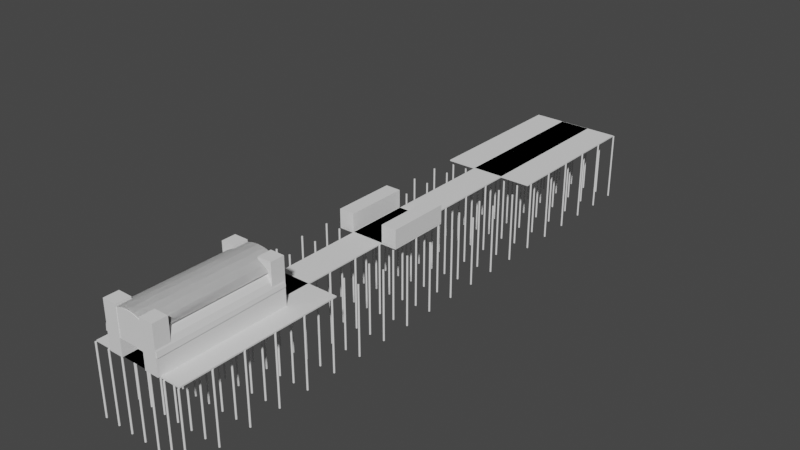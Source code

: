 # Source: pier_0015.blend  (saved by Blender 2.81.16; exported with 4.5.12 LTS)
import bpy
from mathutils import Matrix  # noqa: F401  (used for matrix-valued properties, if any)

bpy.ops.wm.read_factory_settings(use_empty=True)
scene = bpy.context.scene
scene.name = 'Scene'

# ---- collections
col_collection = bpy.data.collections.new('Collection'); scene.collection.children.link(col_collection)

# ---- world
world_world = bpy.data.worlds.new('World'); scene.world = world_world
world_world.use_nodes = True; world_world.node_tree.nodes.clear()
_N = world_world.node_tree.nodes; _L = world_world.node_tree.links
n0 = _N.new('ShaderNodeOutputWorld'); n0.name = 'World Output'; n0.location = (300, 300)
n1 = _N.new('ShaderNodeBackground'); n1.name = 'Background'; n1.location = (10, 300)
n1.inputs[0].default_value = (0.05088, 0.05088, 0.05088, 1.0)
_L.new(n1.outputs[0], n0.inputs[0])
n0.is_active_output = True
world_world.color = (0.05088, 0.05088, 0.05088)
world_world.use_sun_shadow = False
world_world.sun_shadow_jitter_overblur = 0.0

# ---- meshes
me_cube_003 = bpy.data.meshes.new('Cube.003')
me_cube_003.from_pydata([(0.0, 71.46, 0.0), (0.0, 71.46, 2.0), (0.0, 98.12, 0.0), (0.0, 98.12, 2.0), (30.38, 71.46, 0.0), (30.38, 71.46, 2.0), (30.38, 98.12, 0.0), (30.38, 98.12, 2.0), (9.981, 0.0, 0.0), (9.981, 0.0, 2.0), (9.981, 98.07, 0.0), (9.981, 98.07, 2.0), (20.32, 0.0, 0.0), (20.32, 0.0, 2.0), (20.32, 98.07, 0.0), (20.32, 98.07, 2.0), (0.0, 0.0, 0.0), (0.0, 0.0, 2.0), (0.0, 26.67, 0.0), (0.0, 26.67, 2.0), (30.38, 0.0, 0.0), (30.38, 0.0, 2.0), (30.38, 26.67, 0.0), (30.38, 26.67, 2.0), (4.823, 41.73, 0.0), (4.823, 41.73, 2.0), (4.823, 52.23, 0.0), (4.823, 52.23, 2.0), (25.5, 41.73, 0.0), (25.5, 41.73, 2.0), (25.5, 52.23, 0.0), (25.5, 52.23, 2.0)], [], [(0, 1, 3, 2), (2, 3, 7, 6), (6, 7, 5, 4), (4, 5, 1, 0), (2, 6, 4, 0), (7, 3, 1, 5), (8, 9, 11, 10), (10, 11, 15, 14), (14, 15, 13, 12), (12, 13, 9, 8), (10, 14, 12, 8), (15, 11, 9, 13), (16, 17, 19, 18), (18, 19, 23, 22), (22, 23, 21, 20), (20, 21, 17, 16), (18, 22, 20, 16), (23, 19, 17, 21), (24, 25, 27, 26), (26, 27, 31, 30), (30, 31, 29, 28), (28, 29, 25, 24), (26, 30, 28, 24), (31, 27, 25, 29)])
_uv = me_cube_003.uv_layers.new(name='UVMap')
_uv.uv.foreach_set('vector', [0.375, 0.0, 0.625, 0.0, 0.625, 0.25, 0.375, 0.25, 0.375, 0.25, 0.625, 0.25, 0.625, 0.5, 0.375, 0.5, 0.375, 0.5, 0.625, 0.5, 0.625, 0.75, 0.375, 0.75, 0.375, 0.75, 0.625, 0.75, 0.625, 1.0, 0.375, 1.0, 0.125, 0.5, 0.375, 0.5, 0.375, 0.75, 0.125, 0.75, 0.625, 0.5, 0.875, 0.5, 0.875, 0.75, 0.625, 0.75, 0.375, 0.0, 0.625, 0.0, 0.625, 0.25, 0.375, 0.25, 0.375, 0.25, 0.625, 0.25, 0.625, 0.5, 0.375, 0.5, 0.375, 0.5, 0.625, 0.5, 0.625, 0.75, 0.375, 0.75, 0.375, 0.75, 0.625, 0.75, 0.625, 1.0, 0.375, 1.0, 0.125, 0.5, 0.375, 0.5, 0.375, 0.75, 0.125, 0.75, 0.625, 0.5, 0.875, 0.5, 0.875, 0.75, 0.625, 0.75, 0.375, 0.0, 0.625, 0.0, 0.625, 0.25, 0.375, 0.25, 0.375, 0.25, 0.625, 0.25, 0.625, 0.5, 0.375, 0.5, 0.375, 0.5, 0.625, 0.5, 0.625, 0.75, 0.375, 0.75, 0.375, 0.75, 0.625, 0.75, 0.625, 1.0, 0.375, 1.0, 0.125, 0.5, 0.375, 0.5, 0.375, 0.75, 0.125, 0.75, 0.625, 0.5, 0.875, 0.5, 0.875, 0.75, 0.625, 0.75, 0.375, 0.0, 0.625, 0.0, 0.625, 0.25, 0.375, 0.25, 0.375, 0.25, 0.625, 0.25, 0.625, 0.5, 0.375, 0.5, 0.375, 0.5, 0.625, 0.5, 0.625, 0.75, 0.375, 0.75, 0.375, 0.75, 0.625, 0.75, 0.625, 1.0, 0.375, 1.0, 0.125, 0.5, 0.375, 0.5, 0.375, 0.75, 0.125, 0.75, 0.625, 0.5, 0.875, 0.5, 0.875, 0.75, 0.625, 0.75])
me_cube_003.use_remesh_fix_poles = True
me_cube_003.use_remesh_preserve_attributes = False
me_cube_003.use_mirror_vertex_groups = False
me_cube_003.update()
me_cylinder_003 = bpy.data.meshes.new('Cylinder.003')
me_cylinder_003.from_pydata([(0.0, 1.0, 0.0), (0.0, 1.0, 2.0), (0.1951, 0.9808, 0.0), (0.1951, 0.9808, 2.0), (0.3827, 0.9239, 0.0), (0.3827, 0.9239, 2.0), (0.5556, 0.8315, 0.0), (0.5556, 0.8315, 2.0), (0.7071, 0.7071, 0.0), (0.7071, 0.7071, 2.0), (0.8315, 0.5556, 0.0), (0.8315, 0.5556, 2.0), (0.9239, 0.3827, 0.0), (0.9239, 0.3827, 2.0), (0.9808, 0.1951, 0.0), (0.9808, 0.1951, 2.0), (1.0, 7.55e-08, 0.0), (1.0, 7.55e-08, 2.0), (0.9808, -0.1951, 0.0), (0.9808, -0.1951, 2.0), (0.9239, -0.3827, 0.0), (0.9239, -0.3827, 2.0), (0.8315, -0.5556, 0.0), (0.8315, -0.5556, 2.0), (0.7071, -0.7071, 0.0), (0.7071, -0.7071, 2.0), (0.5556, -0.8315, 0.0), (0.5556, -0.8315, 2.0), (0.3827, -0.9239, 0.0), (0.3827, -0.9239, 2.0), (0.1951, -0.9808, 0.0), (0.1951, -0.9808, 2.0), (-3.258e-07, -1.0, 0.0), (-3.258e-07, -1.0, 2.0), (-0.1951, -0.9808, 0.0), (-0.1951, -0.9808, 2.0), (-0.3827, -0.9239, 0.0), (-0.3827, -0.9239, 2.0), (-0.5556, -0.8315, 0.0), (-0.5556, -0.8315, 2.0), (-0.7071, -0.7071, 0.0), (-0.7071, -0.7071, 2.0), (-0.8315, -0.5556, 0.0), (-0.8315, -0.5556, 2.0), (-0.9239, -0.3827, 0.0), (-0.9239, -0.3827, 2.0), (-0.9808, -0.1951, 0.0), (-0.9808, -0.1951, 2.0), (-1.0, 9.656e-07, 0.0), (-1.0, 9.656e-07, 2.0), (-0.9808, 0.1951, 0.0), (-0.9808, 0.1951, 2.0), (-0.9239, 0.3827, 0.0), (-0.9239, 0.3827, 2.0), (-0.8315, 0.5556, 0.0), (-0.8315, 0.5556, 2.0), (-0.7071, 0.7071, 0.0), (-0.7071, 0.7071, 2.0), (-0.5556, 0.8315, 0.0), (-0.5556, 0.8315, 2.0), (-0.3827, 0.9239, 0.0), (-0.3827, 0.9239, 2.0), (-0.1951, 0.9808, 0.0), (-0.1951, 0.9808, 2.0)], [], [(0, 1, 3, 2), (2, 3, 5, 4), (4, 5, 7, 6), (6, 7, 9, 8), (8, 9, 11, 10), (10, 11, 13, 12), (12, 13, 15, 14), (14, 15, 17, 16), (16, 17, 19, 18), (18, 19, 21, 20), (20, 21, 23, 22), (22, 23, 25, 24), (24, 25, 27, 26), (26, 27, 29, 28), (28, 29, 31, 30), (30, 31, 33, 32), (32, 33, 35, 34), (34, 35, 37, 36), (36, 37, 39, 38), (38, 39, 41, 40), (40, 41, 43, 42), (42, 43, 45, 44), (44, 45, 47, 46), (46, 47, 49, 48), (48, 49, 51, 50), (50, 51, 53, 52), (52, 53, 55, 54), (54, 55, 57, 56), (56, 57, 59, 58), (58, 59, 61, 60), (3, 1, 63, 61, 59, 57, 55, 53, 51, 49, 47, 45, 43, 41, 39, 37, 35, 33, 31, 29, 27, 25, 23, 21, 19, 17, 15, 13, 11, 9, 7, 5), (60, 61, 63, 62), (62, 63, 1, 0), (0, 2, 4, 6, 8, 10, 12, 14, 16, 18, 20, 22, 24, 26, 28, 30, 32, 34, 36, 38, 40, 42, 44, 46, 48, 50, 52, 54, 56, 58, 60, 62)])
_uv = me_cylinder_003.uv_layers.new(name='UVMap')
_uv.uv.foreach_set('vector', [1.0, 0.5, 1.0, 1.0, 0.9688, 1.0, 0.9688, 0.5, 0.9688, 0.5, 0.9688, 1.0, 0.9375, 1.0, 0.9375, 0.5, 0.9375, 0.5, 0.9375, 1.0, 0.9062, 1.0, 0.9062, 0.5, 0.9062, 0.5, 0.9062, 1.0, 0.875, 1.0, 0.875, 0.5, 0.875, 0.5, 0.875, 1.0, 0.8438, 1.0, 0.8438, 0.5, 0.8438, 0.5, 0.8438, 1.0, 0.8125, 1.0, 0.8125, 0.5, 0.8125, 0.5, 0.8125, 1.0, 0.7812, 1.0, 0.7812, 0.5, 0.7812, 0.5, 0.7812, 1.0, 0.75, 1.0, 0.75, 0.5, 0.75, 0.5, 0.75, 1.0, 0.7188, 1.0, 0.7188, 0.5, 0.7188, 0.5, 0.7188, 1.0, 0.6875, 1.0, 0.6875, 0.5, 0.6875, 0.5, 0.6875, 1.0, 0.6562, 1.0, 0.6562, 0.5, 0.6562, 0.5, 0.6562, 1.0, 0.625, 1.0, 0.625, 0.5, 0.625, 0.5, 0.625, 1.0, 0.5938, 1.0, 0.5938, 0.5, 0.5938, 0.5, 0.5938, 1.0, 0.5625, 1.0, 0.5625, 0.5, 0.5625, 0.5, 0.5625, 1.0, 0.5312, 1.0, 0.5312, 0.5, 0.5312, 0.5, 0.5312, 1.0, 0.5, 1.0, 0.5, 0.5, 0.5, 0.5, 0.5, 1.0, 0.4688, 1.0, 0.4688, 0.5, 0.4688, 0.5, 0.4688, 1.0, 0.4375, 1.0, 0.4375, 0.5, 0.4375, 0.5, 0.4375, 1.0, 0.4062, 1.0, 0.4062, 0.5, 0.4062, 0.5, 0.4062, 1.0, 0.375, 1.0, 0.375, 0.5, 0.375, 0.5, 0.375, 1.0, 0.3438, 1.0, 0.3438, 0.5, 0.3438, 0.5, 0.3438, 1.0, 0.3125, 1.0, 0.3125, 0.5, 0.3125, 0.5, 0.3125, 1.0, 0.2812, 1.0, 0.2812, 0.5, 0.2812, 0.5, 0.2812, 1.0, 0.25, 1.0, 0.25, 0.5, 0.25, 0.5, 0.25, 1.0, 0.2188, 1.0, 0.2188, 0.5, 0.2188, 0.5, 0.2188, 1.0, 0.1875, 1.0, 0.1875, 0.5, 0.1875, 0.5, 0.1875, 1.0, 0.1562, 1.0, 0.1562, 0.5, 0.1562, 0.5, 0.1562, 1.0, 0.125, 1.0, 0.125, 0.5, 0.125, 0.5, 0.125, 1.0, 0.09375, 1.0, 0.09375, 0.5, 0.09375, 0.5, 0.09375, 1.0, 0.0625, 1.0, 0.0625, 0.5, 0.2968, 0.4854, 0.25, 0.49, 0.2032, 0.4854, 0.1582, 0.4717, 0.1167, 0.4496, 0.08029, 0.4197, 0.05045, 0.3833, 0.02827, 0.3418, 0.01461, 0.2968, 0.01, 0.25, 0.01461, 0.2032, 0.02827, 0.1582, 0.05045, 0.1167, 0.08029, 0.08029, 0.1167, 0.05045, 0.1582, 0.02827, 0.2032, 0.01461, 0.25, 0.01, 0.2968, 0.01461, 0.3418, 0.02827, 0.3833, 0.05045, 0.4197, 0.08029, 0.4496, 0.1167, 0.4717, 0.1582, 0.4854, 0.2032, 0.49, 0.25, 0.4854, 0.2968, 0.4717, 0.3418, 0.4496, 0.3833, 0.4197, 0.4197, 0.3833, 0.4496, 0.3418, 0.4717, 0.0625, 0.5, 0.0625, 1.0, 0.03125, 1.0, 0.03125, 0.5, 0.03125, 0.5, 0.03125, 1.0, 0.0, 1.0, 0.0, 0.5, 0.75, 0.49, 0.7968, 0.4854, 0.8418, 0.4717, 0.8833, 0.4496, 0.9197, 0.4197, 0.9496, 0.3833, 0.9717, 0.3418, 0.9854, 0.2968, 0.99, 0.25, 0.9854, 0.2032, 0.9717, 0.1582, 0.9496, 0.1167, 0.9197, 0.08029, 0.8833, 0.05045, 0.8418, 0.02827, 0.7968, 0.01461, 0.75, 0.01, 0.7032, 0.01461, 0.6582, 0.02827, 0.6167, 0.05045, 0.5803, 0.08029, 0.5504, 0.1167, 0.5283, 0.1582, 0.5146, 0.2032, 0.51, 0.25, 0.5146, 0.2968, 0.5283, 0.3418, 0.5504, 0.3833, 0.5803, 0.4197, 0.6167, 0.4496, 0.6582, 0.4717, 0.7032, 0.4854])
me_cylinder_003.use_remesh_fix_poles = True
me_cylinder_003.use_remesh_preserve_attributes = False
me_cylinder_003.use_mirror_vertex_groups = False
me_cylinder_003.update()
me_cube_006 = bpy.data.meshes.new('Cube.006')
me_cube_006.from_pydata([(-10.15, 0.0, 0.0), (-10.15, 0.0, 2.0), (-10.15, 10.94, 0.0), (-10.15, 10.94, 2.0), (-4.789, 0.0, 0.0), (-4.789, 0.0, 2.0), (-4.789, 10.94, 0.0), (-4.789, 10.94, 2.0)], [], [(0, 1, 3, 2), (2, 3, 7, 6), (6, 7, 5, 4), (4, 5, 1, 0), (2, 6, 4, 0), (7, 3, 1, 5)])
_uv = me_cube_006.uv_layers.new(name='UVMap')
_uv.uv.foreach_set('vector', [0.375, 0.0, 0.625, 0.0, 0.625, 0.25, 0.375, 0.25, 0.375, 0.25, 0.625, 0.25, 0.625, 0.5, 0.375, 0.5, 0.375, 0.5, 0.625, 0.5, 0.625, 0.75, 0.375, 0.75, 0.375, 0.75, 0.625, 0.75, 0.625, 1.0, 0.375, 1.0, 0.125, 0.5, 0.375, 0.5, 0.375, 0.75, 0.125, 0.75, 0.625, 0.5, 0.875, 0.5, 0.875, 0.75, 0.625, 0.75])
me_cube_006.use_remesh_fix_poles = True
me_cube_006.use_remesh_preserve_attributes = False
me_cube_006.use_mirror_vertex_groups = False
me_cube_006.update()
me_cube_007 = bpy.data.meshes.new('Cube.007')
me_cube_007.from_pydata([(-5.363, 0.0, 0.0), (-5.363, 0.0, 2.0), (-5.363, 10.94, 0.0), (-5.363, 10.94, 2.0), (0.0, 0.0, 0.0), (0.0, 0.0, 2.0), (0.0, 10.94, 0.0), (0.0, 10.94, 2.0)], [], [(0, 1, 3, 2), (2, 3, 7, 6), (6, 7, 5, 4), (4, 5, 1, 0), (2, 6, 4, 0), (7, 3, 1, 5)])
_uv = me_cube_007.uv_layers.new(name='UVMap')
_uv.uv.foreach_set('vector', [0.375, 0.0, 0.625, 0.0, 0.625, 0.25, 0.375, 0.25, 0.375, 0.25, 0.625, 0.25, 0.625, 0.5, 0.375, 0.5, 0.375, 0.5, 0.625, 0.5, 0.625, 0.75, 0.375, 0.75, 0.375, 0.75, 0.625, 0.75, 0.625, 1.0, 0.375, 1.0, 0.125, 0.5, 0.375, 0.5, 0.375, 0.75, 0.125, 0.75, 0.625, 0.5, 0.875, 0.5, 0.875, 0.75, 0.625, 0.75])
me_cube_007.use_remesh_fix_poles = True
me_cube_007.use_remesh_preserve_attributes = False
me_cube_007.use_mirror_vertex_groups = False
me_cube_007.update()
me_cylinder_004 = bpy.data.meshes.new('Cylinder.004')
me_cylinder_004.from_pydata([(0.0, 1.0, -4.294), (0.0, 1.0, 0.08671), (0.1951, 0.9808, -4.294), (0.1951, 0.9808, 0.08671), (0.3827, 0.9239, -4.294), (0.3827, 0.9239, 0.08671), (0.5556, 0.8315, -4.294), (0.5556, 0.8315, 0.08671), (0.7071, 0.7071, -4.294), (0.7071, 0.7071, 0.08671), (0.8315, 0.5556, -4.294), (0.8315, 0.5556, 0.08671), (0.9239, 0.3827, -4.294), (0.9239, 0.3827, 0.08671), (0.9808, 0.1951, -4.294), (0.9808, 0.1951, 0.08671), (-1.0, 1.919e-06, 0.0), (-0.9808, 0.1951, -4.294), (-0.9808, 0.1951, 0.08671), (-0.9239, 0.3827, -4.294), (-0.9239, 0.3827, 0.08671), (-0.8315, 0.5556, -4.294), (-0.8315, 0.5556, 0.08671), (-0.7071, 0.7071, -4.294), (-0.7071, 0.7071, 0.08671), (-0.5556, 0.8315, -4.294), (-0.5556, 0.8315, 0.08671), (-0.3827, 0.9239, -4.294), (-0.3827, 0.9239, 0.08671), (-0.1951, 0.9808, -4.294), (-0.1951, 0.9808, 0.08671), (-0.9944, 0.05677, -4.348), (-1.0, 1.919e-06, -0.0001467), (0.9944, 0.05677, -4.348), (-0.9944, 0.05677, -4.348), (1.01, 0.05677, -4.348), (-1.0, 0.0004181, 0.0), (0.9939, 0.06209, -4.294), (-0.9986, 0.01451, 0.08671), (0.9986, 0.01451, 0.08671), (-0.9939, 0.06209, -4.294)], [(16, 32), (31, 32), (33, 35), (34, 36)], [(0, 1, 3, 2), (2, 3, 5, 4), (4, 5, 7, 6), (6, 7, 9, 8), (8, 9, 11, 10), (10, 11, 13, 12), (12, 13, 15, 14), (14, 15, 39, 37), (17, 18, 20, 19), (19, 20, 22, 21), (21, 22, 24, 23), (23, 24, 26, 25), (25, 26, 28, 27), (3, 1, 30, 28, 26, 24, 22, 20, 18, 38, 39, 15, 13, 11, 9, 7, 5), (27, 28, 30, 29), (29, 30, 1, 0), (0, 2, 4, 6, 8, 10, 12, 14, 37, 40, 17, 19, 21, 23, 25, 27, 29), (40, 38, 18, 17), (38, 40, 37, 39)])
_uv = me_cylinder_004.uv_layers.new(name='UVMap')
_uv.uv.foreach_set('vector', [1.0, 0.5, 1.0, 1.0, 0.9688, 1.0, 0.9688, 0.5, 0.9688, 0.5, 0.9688, 1.0, 0.9375, 1.0, 0.9375, 0.5, 0.9375, 0.5, 0.9375, 1.0, 0.9062, 1.0, 0.9062, 0.5, 0.9062, 0.5, 0.9062, 1.0, 0.875, 1.0, 0.875, 0.5, 0.875, 0.5, 0.875, 1.0, 0.8438, 1.0, 0.8438, 0.5, 0.8438, 0.5, 0.8438, 1.0, 0.8125, 1.0, 0.8125, 0.5, 0.8125, 0.5, 0.8125, 1.0, 0.7812, 1.0, 0.7812, 0.5, 0.7812, 0.5, 0.7812, 1.0, 0.7523, 1.0, 0.7599, 0.5, 0.2188, 0.5, 0.2188, 1.0, 0.1875, 1.0, 0.1875, 0.5, 0.1875, 0.5, 0.1875, 1.0, 0.1562, 1.0, 0.1562, 0.5, 0.1562, 0.5, 0.1562, 1.0, 0.125, 1.0, 0.125, 0.5, 0.125, 0.5, 0.125, 1.0, 0.09375, 1.0, 0.09375, 0.5, 0.09375, 0.5, 0.09375, 1.0, 0.0625, 1.0, 0.0625, 0.5, 0.2968, 0.4854, 0.25, 0.49, 0.2032, 0.4854, 0.1582, 0.4717, 0.1167, 0.4496, 0.08029, 0.4197, 0.05045, 0.3833, 0.02827, 0.3418, 0.01461, 0.2968, 0.01034, 0.2535, 0.4897, 0.2535, 0.4854, 0.2968, 0.4717, 0.3418, 0.4496, 0.3833, 0.4197, 0.4197, 0.3833, 0.4496, 0.3418, 0.4717, 0.0625, 0.5, 0.0625, 1.0, 0.03125, 1.0, 0.03125, 0.5, 0.03125, 0.5, 0.03125, 1.0, 0.0, 1.0, 0.0, 0.5, 0.75, 0.49, 0.7968, 0.4854, 0.8418, 0.4717, 0.8833, 0.4496, 0.9197, 0.4197, 0.9496, 0.3833, 0.9717, 0.3418, 0.9854, 0.2968, 0.9885, 0.2649, 0.5115, 0.2649, 0.5146, 0.2968, 0.5283, 0.3418, 0.5504, 0.3833, 0.5803, 0.4197, 0.6167, 0.4496, 0.6582, 0.4717, 0.7032, 0.4854, 0.2401, 0.5, 0.2477, 1.0, 0.2188, 1.0, 0.2188, 0.5, 0.8403, 0.7458, 0.8408, 0.5363, 0.6642, 0.5363, 0.6606, 0.7458])
me_cylinder_004.use_remesh_fix_poles = True
me_cylinder_004.use_remesh_preserve_attributes = False
me_cylinder_004.use_mirror_vertex_groups = False
me_cylinder_004.update()
me_cylinder_006 = bpy.data.meshes.new('Cylinder.006')
me_cylinder_006.from_pydata([(0.0, 1.0, -3.582), (0.0, 1.0, 0.0), (-1.0, 1.135e-06, -3.582), (-1.0, 1.204e-06, 0.0), (-0.9808, 0.1951, -3.582), (-0.9808, 0.1951, 0.0), (-0.9239, 0.3827, -3.582), (-0.9239, 0.3827, 0.0), (-0.8315, 0.5556, -3.582), (-0.8315, 0.5556, 0.0), (-0.7071, 0.7071, -3.582), (-0.7071, 0.7071, 0.0), (-0.5556, 0.8315, -3.582), (-0.5556, 0.8315, 0.0), (-0.3827, 0.9239, -3.582), (-0.3827, 0.9239, 0.0), (-0.1951, 0.9808, -3.582), (-0.1951, 0.9808, 0.0), (-1.0, -2.758e-07, -3.582), (-1.0, -1.192e-07, 4.371e-08), (-0.9808, 0.1951, -3.582), (-0.9808, 0.1951, 3.434e-08), (-0.9239, 0.3827, -3.582), (-0.9239, 0.3827, 2.366e-08), (-0.8315, 0.5556, -3.582), (-0.8315, 0.5556, 1.206e-08), (-0.7071, 0.7071, -3.582), (-0.7071, 0.7071, 1.421e-14), (-0.5556, 0.8315, -3.582), (-0.5556, 0.8315, -1.206e-08), (-0.3827, 0.9239, -3.582), (-0.3827, 0.9239, -2.366e-08), (-0.1951, 0.9808, -3.582), (-0.1951, 0.9808, -3.434e-08), (-3.417e-07, 1.0, -3.582), (-2.543e-07, 1.0, -4.371e-08), (-1.232e-06, 0.9142, -3.582), (-1.144e-06, 0.9142, 4.371e-08), (-0.9194, 1.056e-06, 0.0), (2.98e-08, 7.59e-07, 0.0), (0.3333, 6.106e-07, 0.0), (-0.9194, 9.865e-07, -3.582), (2.98e-08, 6.898e-07, -3.582), (0.3333, 5.415e-07, -3.582)], [(39, 40), (42, 43)], [(2, 3, 5, 4), (4, 5, 7, 6), (6, 7, 9, 8), (8, 9, 11, 10), (10, 11, 13, 12), (12, 13, 15, 14), (14, 15, 17, 16), (16, 17, 1, 0), (41, 38, 3, 2), (18, 19, 21, 20), (20, 21, 23, 22), (22, 23, 25, 24), (24, 25, 27, 26), (26, 27, 29, 28), (28, 29, 31, 30), (30, 31, 33, 32), (32, 33, 35, 34), (34, 35, 37, 36)])
_uv = me_cylinder_006.uv_layers.new(name='UVMap')
_uv.uv.foreach_set('vector', [0.25, 0.5, 0.25, 1.0, 0.2188, 1.0, 0.2188, 0.5, 0.2188, 0.5, 0.2188, 1.0, 0.1875, 1.0, 0.1875, 0.5, 0.1875, 0.5, 0.1875, 1.0, 0.1562, 1.0, 0.1562, 0.5, 0.1562, 0.5, 0.1562, 1.0, 0.125, 1.0, 0.125, 0.5, 0.125, 0.5, 0.125, 1.0, 0.09375, 1.0, 0.09375, 0.5, 0.09375, 0.5, 0.09375, 1.0, 0.0625, 1.0, 0.0625, 0.5, 0.0625, 0.5, 0.0625, 1.0, 0.03125, 1.0, 0.03125, 0.5, 0.03125, 0.5, 0.03125, 1.0, 0.0, 1.0, 0.0, 0.5, 0.76, 0.625, 0.76, 0.69, 0.7649, 0.69, 0.7649, 0.625, 1.0, 0.5, 1.0, 1.0, 0.9688, 1.0, 0.9688, 0.5, 0.9688, 0.5, 0.9688, 1.0, 0.9375, 1.0, 0.9375, 0.5, 0.9375, 0.5, 0.9375, 1.0, 0.9062, 1.0, 0.9062, 0.5, 0.9062, 0.5, 0.9062, 1.0, 0.875, 1.0, 0.875, 0.5, 0.875, 0.5, 0.875, 1.0, 0.8438, 1.0, 0.8438, 0.5, 0.8438, 0.5, 0.8438, 1.0, 0.8125, 1.0, 0.8125, 0.5, 0.8125, 0.5, 0.8125, 1.0, 0.7812, 1.0, 0.7812, 0.5, 0.7812, 0.5, 0.7812, 1.0, 0.75, 1.0, 0.75, 0.5, 0.7351, 0.625, 0.7351, 0.69, 0.7649, 0.69, 0.7649, 0.625])
me_cylinder_006.use_remesh_fix_poles = True
me_cylinder_006.use_remesh_preserve_attributes = False
me_cylinder_006.use_mirror_vertex_groups = False
me_cylinder_006.update()
me_cube_010 = bpy.data.meshes.new('Cube.010')
me_cube_010.from_pydata([(-2.0, 0.0, 0.0), (-2.0, 0.0, 2.0), (-2.0, 2.0, 0.0), (-2.0, 2.0, 2.0), (0.0, 0.0, 0.0), (0.0, 0.0, 2.0), (0.0, 2.0, 0.0), (0.0, 2.0, 2.0)], [], [(0, 1, 3, 2), (2, 3, 7, 6), (6, 7, 5, 4), (4, 5, 1, 0), (2, 6, 4, 0), (7, 3, 1, 5)])
_uv = me_cube_010.uv_layers.new(name='UVMap')
_uv.uv.foreach_set('vector', [0.375, 0.0, 0.625, 0.0, 0.625, 0.25, 0.375, 0.25, 0.375, 0.25, 0.625, 0.25, 0.625, 0.5, 0.375, 0.5, 0.375, 0.5, 0.625, 0.5, 0.625, 0.75, 0.375, 0.75, 0.375, 0.75, 0.625, 0.75, 0.625, 1.0, 0.375, 1.0, 0.125, 0.5, 0.375, 0.5, 0.375, 0.75, 0.125, 0.75, 0.625, 0.5, 0.875, 0.5, 0.875, 0.75, 0.625, 0.75])
me_cube_010.use_remesh_fix_poles = True
me_cube_010.use_remesh_preserve_attributes = False
me_cube_010.use_mirror_vertex_groups = False
me_cube_010.update()
me_cube_012 = bpy.data.meshes.new('Cube.012')
me_cube_012.from_pydata([(-5.055, -8.547, -2.875), (-5.055, -8.547, 0.1534), (-5.055, 8.547, -2.875), (-5.055, 8.547, 0.1534), (4.698, -8.547, -2.875), (4.698, -8.547, 0.1534), (4.698, 8.547, -2.875), (4.698, 8.547, 0.1534)], [], [(0, 1, 3, 2), (2, 3, 7, 6), (6, 7, 5, 4), (4, 5, 1, 0), (2, 6, 4, 0), (7, 3, 1, 5)])
_uv = me_cube_012.uv_layers.new(name='UVMap')
_uv.uv.foreach_set('vector', [0.375, 0.0, 0.625, 0.0, 0.625, 0.25, 0.375, 0.25, 0.375, 0.25, 0.625, 0.25, 0.625, 0.5, 0.375, 0.5, 0.375, 0.5, 0.625, 0.5, 0.625, 0.75, 0.375, 0.75, 0.375, 0.75, 0.625, 0.75, 0.625, 1.0, 0.375, 1.0, 0.125, 0.5, 0.375, 0.5, 0.375, 0.75, 0.125, 0.75, 0.625, 0.5, 0.875, 0.5, 0.875, 0.75, 0.625, 0.75])
me_cube_012.use_remesh_fix_poles = True
me_cube_012.use_remesh_preserve_attributes = False
me_cube_012.use_mirror_vertex_groups = False
me_cube_012.update()

# ---- objects
ob_cube_002 = bpy.data.objects.new('Cube.002', me_cube_003)
ob_cylinder = bpy.data.objects.new('Cylinder', me_cylinder_003)
ob_cube_001 = bpy.data.objects.new('Cube.001', me_cube_006)
ob_cube_003 = bpy.data.objects.new('Cube.003', me_cube_007)
ob_cylinder_001 = bpy.data.objects.new('Cylinder.001', me_cylinder_004)
ob_empty = bpy.data.objects.new('Empty', None)
ob_empty_001 = bpy.data.objects.new('Empty.001', None)
ob_cylinder_003 = bpy.data.objects.new('Cylinder.003', me_cylinder_006)
ob_cube = bpy.data.objects.new('Cube', me_cube_010)
ob_empty_centre_of_pavil_towers = bpy.data.objects.new('Empty centre of pavil towers', None)
ob_cube_004 = bpy.data.objects.new('Cube.004', me_cube_012)

# ---- transforms, parenting, visibility, modifiers, constraints
ob_cube_002.location = (0.04144, 0.1091, 12.0)
ob_cube_002.scale = (0.533, 1.042, 0.1066)
ob_cube_002.lineart.crease_threshold = 0.0
ob_cylinder.location = (0.0, 0.0, 0.0)
ob_cylinder.scale = (0.15, 0.15, 6.0)
ob_cylinder.lineart.crease_threshold = 0.0
_m = ob_cylinder.modifiers.new('Array', 'ARRAY')
_m.count = 7
_m.use_constant_offset = True
_m.constant_offset_displace = (6.0, 0.0, 0.0)
_m.relative_offset_displace = (6.0, 0.0, 0.0)
_m = ob_cylinder.modifiers.new('Array.001', 'ARRAY')
_m.count = 20
_m.use_constant_offset = True
_m.constant_offset_displace = (0.0, 12.0, 0.0)
_m.relative_offset_displace = (0.0, 12.0, 0.0)
ob_cube_001.location = (7.688, 43.59, 12.28)
ob_cube_001.scale = (0.5, 1.0, 1.5)
ob_cube_001.lineart.crease_threshold = 0.0
ob_cube_003.location = (13.64, 43.59, 12.28)
ob_cube_003.scale = (0.5, 1.0, 1.5)
ob_cube_003.lineart.crease_threshold = 0.0
ob_cylinder_001.location = (7.978, 0.2711, 14.93)
ob_cylinder_001.rotation_euler = (1.571, -0.0, 0.0)
ob_cylinder_001.scale = (4.979, 4.979, 4.979)
ob_cylinder_001.lineart.crease_threshold = 0.0
ob_empty.location = (8.0, 0.0, 15.0)
ob_empty.lineart.crease_threshold = 0.0
ob_empty_001.location = (8.0, -2.558e-13, 13.94)
ob_empty_001.lineart.crease_threshold = 0.0
ob_cylinder_003.location = (8.0, -0.1606, 13.94)
ob_cylinder_003.rotation_euler = (1.571, 0.7854, 0.0)
ob_cylinder_003.scale = (6.088, 6.088, 6.088)
ob_cylinder_003.lineart.crease_threshold = 0.0
ob_cube.location = (12.78, -0.2498, 12.2)
ob_cube.scale = (1.223, 1.223, 3.873)
ob_cube.lineart.crease_threshold = 0.0
_m = ob_cube.modifiers.new('Mirror', 'MIRROR')
_m.mirror_object = ob_empty_centre_of_pavil_towers
_m = ob_cube.modifiers.new('Mirror.001', 'MIRROR')
_m.use_axis = (False, True, False)
_m.mirror_object = ob_empty_centre_of_pavil_towers
ob_empty_centre_of_pavil_towers.location = (8.081, 10.74, 15.14)
ob_empty_centre_of_pavil_towers.lineart.crease_threshold = 0.0
ob_cube_004.location = (8.081, 10.74, 15.09)
ob_cube_004.lineart.crease_threshold = 0.0

# ---- collection membership
col_collection.objects.link(ob_cube_002)
col_collection.objects.link(ob_cylinder)
col_collection.objects.link(ob_cube_001)
col_collection.objects.link(ob_cube_003)
col_collection.objects.link(ob_cylinder_001)
col_collection.objects.link(ob_empty)
col_collection.objects.link(ob_empty_001)
col_collection.objects.link(ob_cylinder_003)
col_collection.objects.link(ob_cube)
col_collection.objects.link(ob_empty_centre_of_pavil_towers)
col_collection.objects.link(ob_cube_004)

# ---- scene / render settings (as saved in the file)
scene.frame_start = 1; scene.frame_end = 250; scene.frame_set(1)
scene.render.engine = 'BLENDER_EEVEE_NEXT'
scene.cycles.use_denoising = False
scene.cycles.samples = 128
scene.cycles.sampling_pattern = 'TABULATED_SOBOL'
scene.cycles.use_adaptive_sampling = False
scene.cycles.use_light_tree = False
scene.view_settings.view_transform = 'Filmic'
bpy.context.view_layer.update()

# ---- added for rendering (the .blend has no active camera and no usable light): camera, sun
cam_auto = bpy.data.cameras.new('AutoCamera')
cam_auto.lens = 50.0
cam_auto.sensor_width = 36.0
cam_auto.clip_end = 1732.94
ob_auto_camera = bpy.data.objects.new('AutoCamera', cam_auto)
scene.collection.objects.link(ob_auto_camera)
ob_auto_camera.location = (106.843, -67.2418, 90.2718)
ob_auto_camera.rotation_euler = (1.09748, -7.21219e-08, 0.694738)
scene.camera = ob_auto_camera
light_auto_sun = bpy.data.lights.new('AutoSun', 'SUN')
light_auto_sun.energy = 3.0
light_auto_sun.angle = 0.0523599
ob_auto_sun = bpy.data.objects.new('AutoSun', light_auto_sun)
scene.collection.objects.link(ob_auto_sun)
ob_auto_sun.rotation_euler = (0.872665, 0.174533, 0.523599)
bpy.context.view_layer.update()
